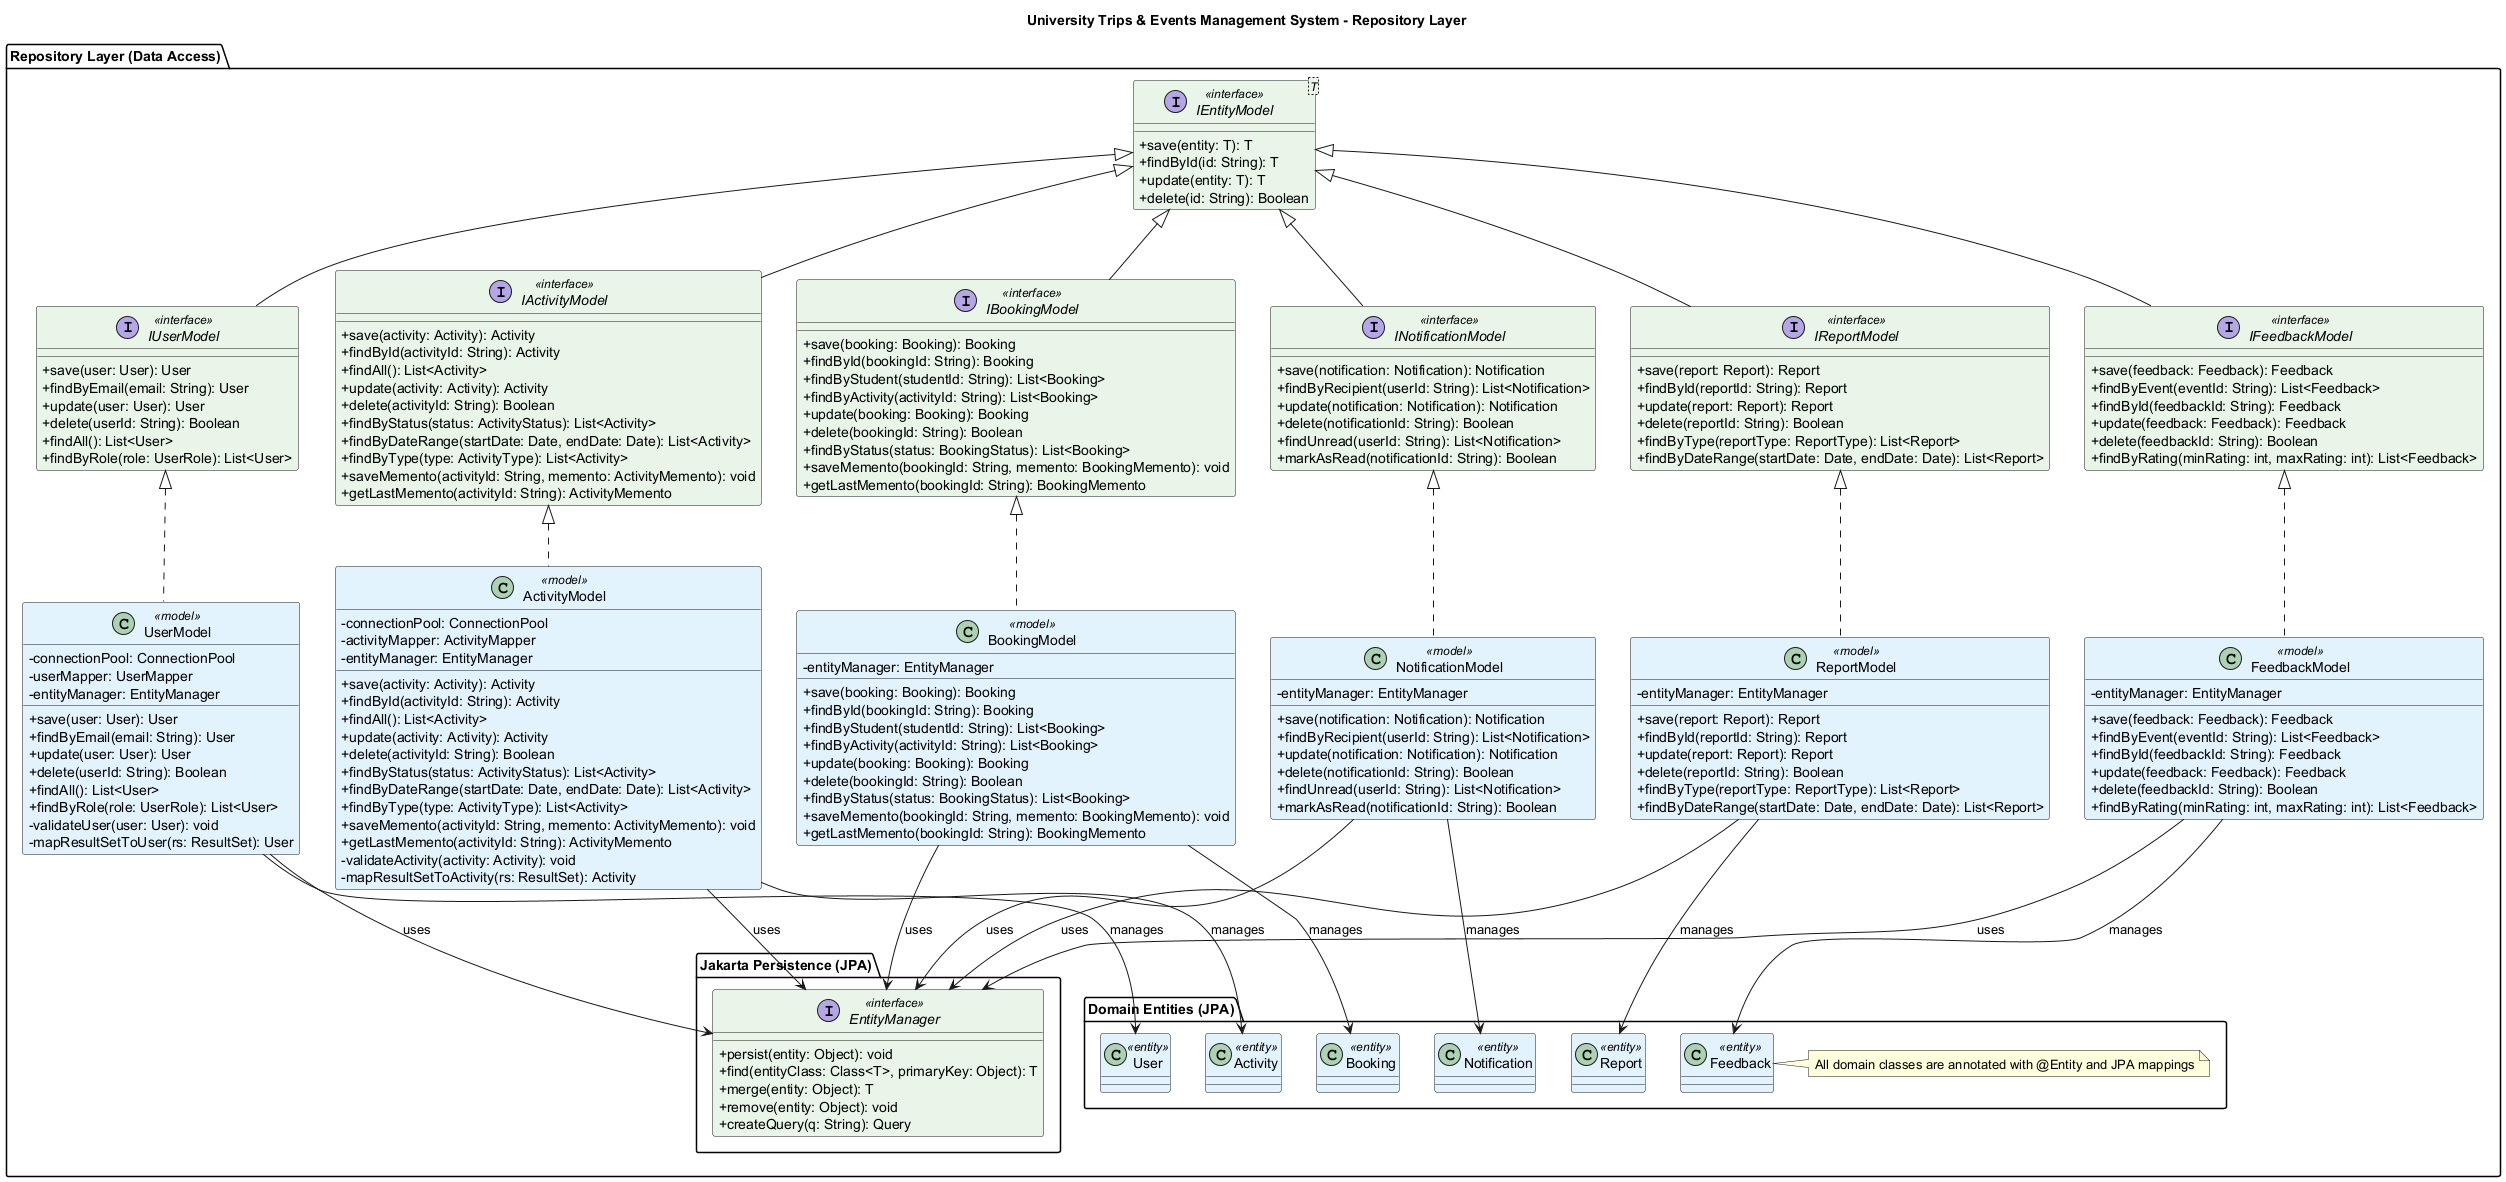

The diagram above was rendered by PlantUML. Its source (embedded in the PNG):
@startuml Repository_Layer

' -------------------- Colors --------------------
!define INTERFACE_COLOR #E8F5E9
!define PROXY_COLOR #FFE0B2
!define REPOSITORY_COLOR #E3F2FD
!define ENTITY_COLOR #E3F2FD

skinparam classAttributeIconSize 0
skinparam class {
    BackgroundColor<<interface>> INTERFACE_COLOR
    BackgroundColor<<proxy>> PROXY_COLOR
    BackgroundColor<<model>> REPOSITORY_COLOR
    BackgroundColor<<entity>> ENTITY_COLOR
}

title University Trips & Events Management System - Repository Layer

' -------------------- Layout --------------------
top to bottom direction

' -------------------- Repository Layer --------------------
package "Repository Layer (Data Access)" {

    ' Base Repository Interface (Following DRY principle)
    interface IEntityModel<T> <<interface>> {
        +save(entity: T): T
        +findById(id: String): T
        +update(entity: T): T
        +delete(id: String): Boolean
    }

    interface IUserModel <<interface>> {
        +save(user: User): User
        +findByEmail(email: String): User
        +update(user: User): User
        +delete(userId: String): Boolean
        +findAll(): List<User>
        +findByRole(role: UserRole): List<User>
    }

    interface IActivityModel <<interface>> {
        +save(activity: Activity): Activity
        +findById(activityId: String): Activity
        +findAll(): List<Activity>
        +update(activity: Activity): Activity
        +delete(activityId: String): Boolean
        +findByStatus(status: ActivityStatus): List<Activity>
        +findByDateRange(startDate: Date, endDate: Date): List<Activity>
        +findByType(type: ActivityType): List<Activity>
        +saveMemento(activityId: String, memento: ActivityMemento): void
        +getLastMemento(activityId: String): ActivityMemento
    }

    interface IBookingModel <<interface>> {
        +save(booking: Booking): Booking
        +findById(bookingId: String): Booking
        +findByStudent(studentId: String): List<Booking>
        +findByActivity(activityId: String): List<Booking>
        +update(booking: Booking): Booking
        +delete(bookingId: String): Boolean
        +findByStatus(status: BookingStatus): List<Booking>
        +saveMemento(bookingId: String, memento: BookingMemento): void
        +getLastMemento(bookingId: String): BookingMemento
    }

    interface INotificationModel <<interface>> {
        +save(notification: Notification): Notification
        +findByRecipient(userId: String): List<Notification>
        +update(notification: Notification): Notification
        +delete(notificationId: String): Boolean
        +findUnread(userId: String): List<Notification>
        +markAsRead(notificationId: String): Boolean
    }

    interface IReportModel <<interface>> {
        +save(report: Report): Report
        +findById(reportId: String): Report
        +update(report: Report): Report
        +delete(reportId: String): Boolean
        +findByType(reportType: ReportType): List<Report>
        +findByDateRange(startDate: Date, endDate: Date): List<Report>
    }

    interface IFeedbackModel <<interface>> {
        +save(feedback: Feedback): Feedback
        +findByEvent(eventId: String): List<Feedback>
        +findById(feedbackId: String): Feedback
        +update(feedback: Feedback): Feedback
        +delete(feedbackId: String): Boolean
        +findByRating(minRating: int, maxRating: int): List<Feedback>
    }

    package "Jakarta Persistence (JPA)" {
        interface EntityManager <<interface>> {
            +persist(entity: Object): void
            +find(entityClass: Class<T>, primaryKey: Object): T
            +merge(entity: Object): T
            +remove(entity: Object): void
            +createQuery(q: String): Query
        }
    }

    package "Domain Entities (JPA)" {
        class User <<entity>>
        class Activity <<entity>>
        class Booking <<entity>>
        class Notification <<entity>>
        class Report <<entity>>
        class Feedback <<entity>>
        note right: All domain classes are annotated with @Entity and JPA mappings
    }

    

    

    class UserModel <<model>> {
        -connectionPool: ConnectionPool
        -userMapper: UserMapper
        -entityManager: EntityManager
        +save(user: User): User
        +findByEmail(email: String): User
        +update(user: User): User
        +delete(userId: String): Boolean
        +findAll(): List<User>
        +findByRole(role: UserRole): List<User>
        -validateUser(user: User): void
        -mapResultSetToUser(rs: ResultSet): User
    }

    class ActivityModel <<model>> {
        -connectionPool: ConnectionPool
        -activityMapper: ActivityMapper
        -entityManager: EntityManager
        +save(activity: Activity): Activity
        +findById(activityId: String): Activity
        +findAll(): List<Activity>
        +update(activity: Activity): Activity
        +delete(activityId: String): Boolean
        +findByStatus(status: ActivityStatus): List<Activity>
        +findByDateRange(startDate: Date, endDate: Date): List<Activity>
        +findByType(type: ActivityType): List<Activity>
        +saveMemento(activityId: String, memento: ActivityMemento): void
        +getLastMemento(activityId: String): ActivityMemento
        -validateActivity(activity: Activity): void
        -mapResultSetToActivity(rs: ResultSet): Activity
    }

    class BookingModel <<model>> {
        -entityManager: EntityManager
        +save(booking: Booking): Booking
        +findById(bookingId: String): Booking
        +findByStudent(studentId: String): List<Booking>
        +findByActivity(activityId: String): List<Booking>
        +update(booking: Booking): Booking
        +delete(bookingId: String): Boolean
        +findByStatus(status: BookingStatus): List<Booking>
        +saveMemento(bookingId: String, memento: BookingMemento): void
        +getLastMemento(bookingId: String): BookingMemento
    }

    class NotificationModel <<model>> {
        -entityManager: EntityManager
        +save(notification: Notification): Notification
        +findByRecipient(userId: String): List<Notification>
        +update(notification: Notification): Notification
        +delete(notificationId: String): Boolean
        +findUnread(userId: String): List<Notification>
        +markAsRead(notificationId: String): Boolean
    }

    class ReportModel <<model>> {
        -entityManager: EntityManager
        +save(report: Report): Report
        +findById(reportId: String): Report
        +update(report: Report): Report
        +delete(reportId: String): Boolean
        +findByType(reportType: ReportType): List<Report>
        +findByDateRange(startDate: Date, endDate: Date): List<Report>
    }

    class FeedbackModel <<model>> {
        -entityManager: EntityManager
        +save(feedback: Feedback): Feedback
        +findByEvent(eventId: String): List<Feedback>
        +findById(feedbackId: String): Feedback
        +update(feedback: Feedback): Feedback
        +delete(feedbackId: String): Boolean
        +findByRating(minRating: int, maxRating: int): List<Feedback>
    }

    ' Repository Relations Only
    IEntityModel <|-- IUserModel
    IEntityModel <|-- IActivityModel
    IEntityModel <|-- IBookingModel
    IEntityModel <|-- INotificationModel
    IEntityModel <|-- IReportModel
    IEntityModel <|-- IFeedbackModel

    IUserModel <|.. UserModel
    IActivityModel <|.. ActivityModel
    IBookingModel <|.. BookingModel
    INotificationModel <|.. NotificationModel
    IReportModel <|.. ReportModel
    IFeedbackModel <|.. FeedbackModel

    ' JPA usage relations
    UserModel --> EntityManager : uses
    ActivityModel --> EntityManager : uses
    BookingModel --> EntityManager : uses
    NotificationModel --> EntityManager : uses
    ReportModel --> EntityManager : uses
    FeedbackModel --> EntityManager : uses

    ' Models manage entities
    UserModel --> User : manages
    ActivityModel --> Activity : manages
    BookingModel --> Booking : manages
    NotificationModel --> Notification : manages
    ReportModel --> Report : manages
    FeedbackModel --> Feedback : manages
}




@enduml